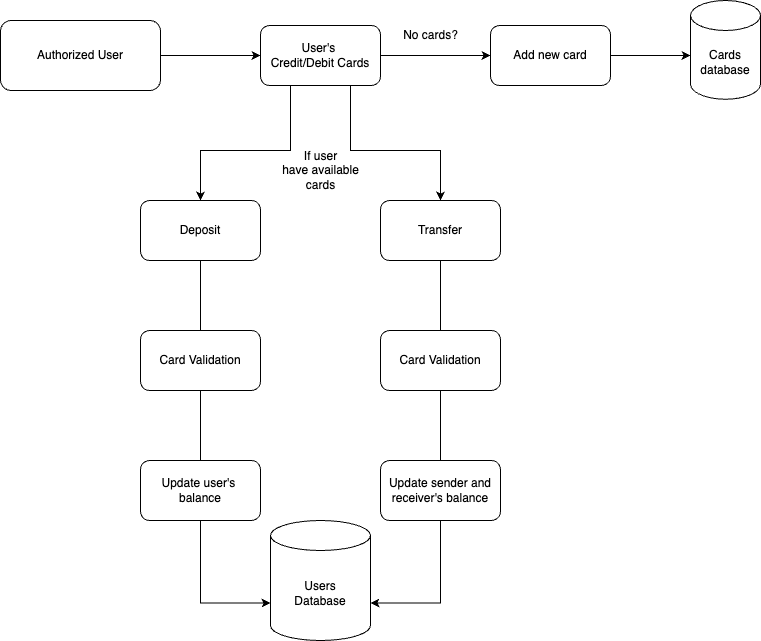

The diagram above was exported from draw.io. Its source (the exported page's mxGraphModel, read from the mxfile embedded in the PNG):
<mxGraphModel dx="1122" dy="652" grid="1" gridSize="10" guides="1" tooltips="1" connect="1" arrows="1" fold="1" page="1" pageScale="1" pageWidth="1169" pageHeight="827" math="0" shadow="0">
  <root>
    <mxCell id="0" />
    <mxCell id="1" parent="0" />
    <mxCell id="4OYlgXznOAwM0PuvHSUf-3" value="" style="edgeStyle=orthogonalEdgeStyle;rounded=0;orthogonalLoop=1;jettySize=auto;html=1;" edge="1" parent="1" source="4OYlgXznOAwM0PuvHSUf-1" target="4OYlgXznOAwM0PuvHSUf-2">
      <mxGeometry relative="1" as="geometry" />
    </mxCell>
    <mxCell id="4OYlgXznOAwM0PuvHSUf-1" value="Authorized User" style="rounded=1;whiteSpace=wrap;html=1;" vertex="1" parent="1">
      <mxGeometry x="70" y="70" width="160" height="70" as="geometry" />
    </mxCell>
    <mxCell id="4OYlgXznOAwM0PuvHSUf-5" value="" style="edgeStyle=orthogonalEdgeStyle;rounded=0;orthogonalLoop=1;jettySize=auto;html=1;" edge="1" parent="1" source="4OYlgXznOAwM0PuvHSUf-2" target="4OYlgXznOAwM0PuvHSUf-4">
      <mxGeometry relative="1" as="geometry" />
    </mxCell>
    <mxCell id="4OYlgXznOAwM0PuvHSUf-13" value="" style="edgeStyle=orthogonalEdgeStyle;rounded=0;orthogonalLoop=1;jettySize=auto;html=1;" edge="1" parent="1" source="4OYlgXznOAwM0PuvHSUf-2" target="4OYlgXznOAwM0PuvHSUf-12">
      <mxGeometry relative="1" as="geometry">
        <Array as="points">
          <mxPoint x="360" y="200" />
          <mxPoint x="270" y="200" />
        </Array>
      </mxGeometry>
    </mxCell>
    <mxCell id="4OYlgXznOAwM0PuvHSUf-17" style="edgeStyle=orthogonalEdgeStyle;rounded=0;orthogonalLoop=1;jettySize=auto;html=1;exitX=0.75;exitY=1;exitDx=0;exitDy=0;" edge="1" parent="1" source="4OYlgXznOAwM0PuvHSUf-2" target="4OYlgXznOAwM0PuvHSUf-18">
      <mxGeometry relative="1" as="geometry">
        <mxPoint x="520" y="250" as="targetPoint" />
        <Array as="points">
          <mxPoint x="420" y="200" />
          <mxPoint x="510" y="200" />
        </Array>
      </mxGeometry>
    </mxCell>
    <mxCell id="4OYlgXznOAwM0PuvHSUf-2" value="User's&amp;nbsp;&lt;div&gt;Credit/Debit Cards&lt;/div&gt;" style="whiteSpace=wrap;html=1;rounded=1;" vertex="1" parent="1">
      <mxGeometry x="330" y="75" width="120" height="60" as="geometry" />
    </mxCell>
    <mxCell id="4OYlgXznOAwM0PuvHSUf-10" value="" style="edgeStyle=orthogonalEdgeStyle;rounded=0;orthogonalLoop=1;jettySize=auto;html=1;" edge="1" parent="1" source="4OYlgXznOAwM0PuvHSUf-4">
      <mxGeometry relative="1" as="geometry">
        <mxPoint x="760" y="105" as="targetPoint" />
      </mxGeometry>
    </mxCell>
    <mxCell id="4OYlgXznOAwM0PuvHSUf-4" value="Add new card" style="whiteSpace=wrap;html=1;rounded=1;" vertex="1" parent="1">
      <mxGeometry x="560" y="75" width="120" height="60" as="geometry" />
    </mxCell>
    <mxCell id="4OYlgXznOAwM0PuvHSUf-6" value="No cards?" style="text;html=1;align=center;verticalAlign=middle;resizable=0;points=[];autosize=1;strokeColor=none;fillColor=none;rotation=0;" vertex="1" parent="1">
      <mxGeometry x="460" y="70" width="80" height="30" as="geometry" />
    </mxCell>
    <mxCell id="4OYlgXznOAwM0PuvHSUf-11" value="&lt;div style=&quot;&quot;&gt;Cards database&lt;/div&gt;" style="shape=cylinder3;whiteSpace=wrap;html=1;boundedLbl=1;backgroundOutline=1;size=15;align=center;" vertex="1" parent="1">
      <mxGeometry x="760" y="50" width="70" height="98.75" as="geometry" />
    </mxCell>
    <mxCell id="4OYlgXznOAwM0PuvHSUf-20" style="edgeStyle=orthogonalEdgeStyle;rounded=0;orthogonalLoop=1;jettySize=auto;html=1;entryX=0;entryY=0;entryDx=0;entryDy=82.49999999999999;entryPerimeter=0;" edge="1" parent="1" source="4OYlgXznOAwM0PuvHSUf-12" target="4OYlgXznOAwM0PuvHSUf-19">
      <mxGeometry relative="1" as="geometry">
        <mxPoint x="280" y="500" as="targetPoint" />
        <Array as="points">
          <mxPoint x="270" y="652" />
        </Array>
      </mxGeometry>
    </mxCell>
    <mxCell id="4OYlgXznOAwM0PuvHSUf-12" value="Deposit" style="whiteSpace=wrap;html=1;rounded=1;" vertex="1" parent="1">
      <mxGeometry x="210" y="250" width="120" height="60" as="geometry" />
    </mxCell>
    <mxCell id="4OYlgXznOAwM0PuvHSUf-14" value="If user&lt;div&gt;have available&lt;/div&gt;&lt;div&gt;cards&lt;/div&gt;" style="text;html=1;align=center;verticalAlign=middle;resizable=0;points=[];autosize=1;strokeColor=none;fillColor=none;" vertex="1" parent="1">
      <mxGeometry x="340" y="190" width="100" height="60" as="geometry" />
    </mxCell>
    <mxCell id="4OYlgXznOAwM0PuvHSUf-18" value="Transfer" style="rounded=1;whiteSpace=wrap;html=1;" vertex="1" parent="1">
      <mxGeometry x="450" y="250" width="120" height="60" as="geometry" />
    </mxCell>
    <mxCell id="4OYlgXznOAwM0PuvHSUf-19" value="Users&lt;div&gt;Database&lt;/div&gt;" style="shape=cylinder3;whiteSpace=wrap;html=1;boundedLbl=1;backgroundOutline=1;size=15;" vertex="1" parent="1">
      <mxGeometry x="340" y="570" width="100" height="120" as="geometry" />
    </mxCell>
    <mxCell id="4OYlgXznOAwM0PuvHSUf-21" style="edgeStyle=orthogonalEdgeStyle;rounded=0;orthogonalLoop=1;jettySize=auto;html=1;entryX=1;entryY=0;entryDx=0;entryDy=82.5;entryPerimeter=0;" edge="1" parent="1" source="4OYlgXznOAwM0PuvHSUf-18" target="4OYlgXznOAwM0PuvHSUf-19">
      <mxGeometry relative="1" as="geometry">
        <Array as="points">
          <mxPoint x="510" y="652" />
        </Array>
      </mxGeometry>
    </mxCell>
    <mxCell id="4OYlgXznOAwM0PuvHSUf-24" value="Card Validation" style="rounded=1;whiteSpace=wrap;html=1;" vertex="1" parent="1">
      <mxGeometry x="210" y="380" width="120" height="60" as="geometry" />
    </mxCell>
    <mxCell id="4OYlgXznOAwM0PuvHSUf-25" value="Card Validation" style="rounded=1;whiteSpace=wrap;html=1;" vertex="1" parent="1">
      <mxGeometry x="450" y="380" width="120" height="60" as="geometry" />
    </mxCell>
    <mxCell id="4OYlgXznOAwM0PuvHSUf-26" value="Update sender and receiver's balance" style="rounded=1;whiteSpace=wrap;html=1;" vertex="1" parent="1">
      <mxGeometry x="450" y="510" width="120" height="60" as="geometry" />
    </mxCell>
    <mxCell id="4OYlgXznOAwM0PuvHSUf-28" value="Update user's&amp;nbsp;&lt;div&gt;balance&lt;/div&gt;" style="rounded=1;whiteSpace=wrap;html=1;" vertex="1" parent="1">
      <mxGeometry x="210" y="510" width="120" height="60" as="geometry" />
    </mxCell>
  </root>
</mxGraphModel>